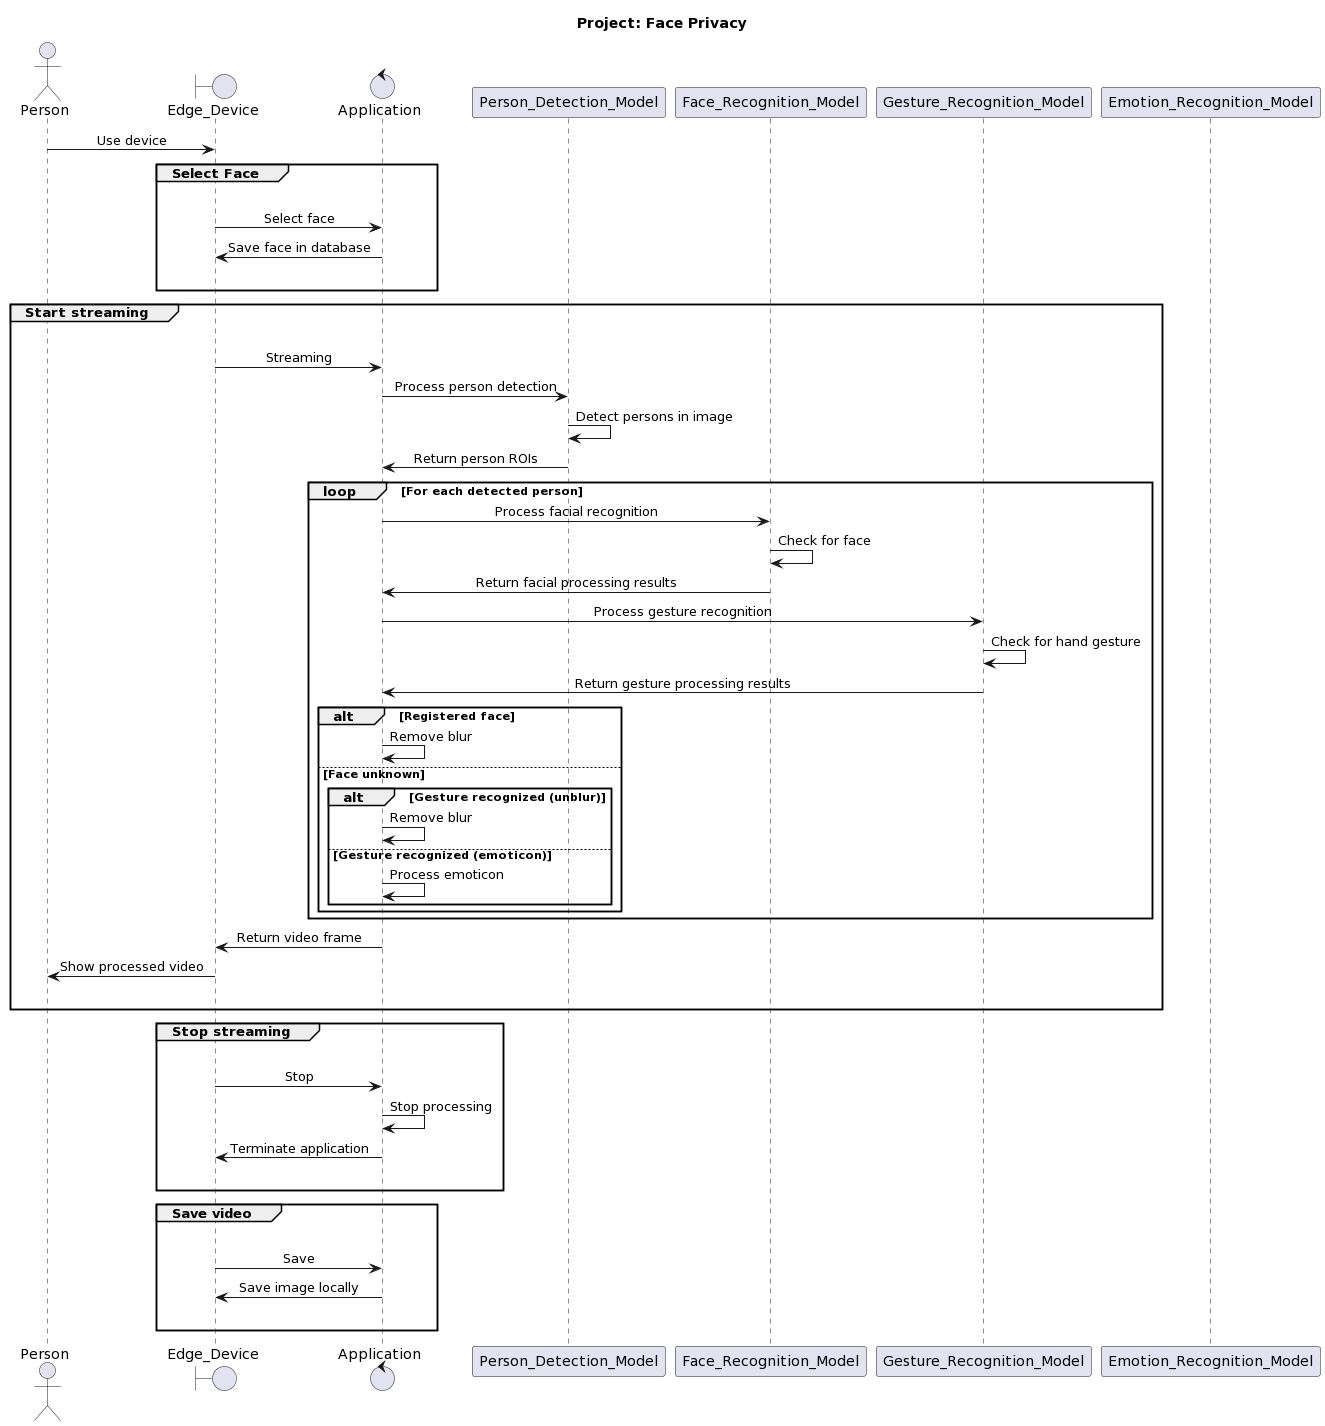

The diagram above was rendered by PlantUML. Its source (embedded in the PNG):
@startuml
title Project: Face Privacy

actor Person as per
boundary Edge_Device as edge
control Application as ctrl
participant Person_Detection_Model as person
participant Face_Recognition_Model as face
participant Gesture_Recognition_Model as gesture
participant Emotion_Recognition_Model as emotion

skinparam sequenceMessageAlign center

per -> edge: Use device

group Select Face
|||
edge -> ctrl: Select face
ctrl -> edge: Save face in database
|||
end

group Start streaming
|||
edge -> ctrl: Streaming
ctrl -> person: Process person detection
person -> person: Detect persons in image
person -> ctrl: Return person ROIs
loop For each detected person
    ctrl -> face: Process facial recognition
    face -> face: Check for face
    face -> ctrl: Return facial processing results
    ctrl -> gesture: Process gesture recognition
    gesture -> gesture: Check for hand gesture
    gesture -> ctrl: Return gesture processing results
    alt Registered face
        ctrl -> ctrl: Remove blur
    else Face unknown
        alt Gesture recognized (unblur)
            ctrl -> ctrl: Remove blur
        else Gesture recognized (emoticon)
            ctrl -> ctrl: Process emoticon
        end
    end
end
ctrl -> edge: Return video frame
edge -> per: Show processed video
|||
end

group Stop streaming
|||
edge -> ctrl: Stop
ctrl -> ctrl: Stop processing
ctrl -> edge: Terminate application
|||
end

group Save video
|||
edge -> ctrl: Save
ctrl -> edge: Save image locally
|||
end
@enduml